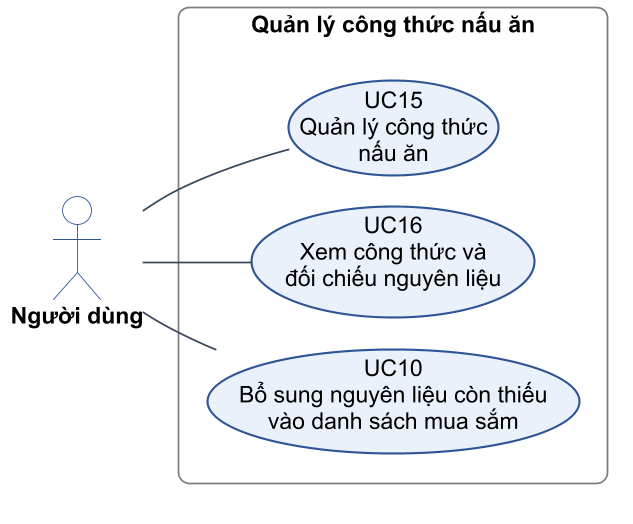

The diagram above was rendered by PlantUML. Its source (embedded in the PNG):
@startuml c2-13-uc-cong-thuc
!include _style.iuml
left to right direction

actor "Người dùng" as U

rectangle "Quản lý công thức nấu ăn" as B {
  usecase "UC15\nQuản lý công thức\nnấu ăn" as UC15
  usecase "UC16\nXem công thức và\nđối chiếu nguyên liệu" as UC16
  usecase "UC10\nBổ sung nguyên liệu còn thiếu\nvào danh sách mua sắm" as UC10
}

U -- UC15
U -- UC16
U -- UC10
@enduml